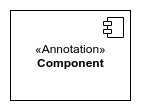

The diagram above was exported from draw.io. Its source (the exported page's mxGraphModel, read from the mxfile embedded in the PNG):
<mxGraphModel dx="1422" dy="801" grid="1" gridSize="10" guides="1" tooltips="1" connect="1" arrows="1" fold="1" page="1" pageScale="1" pageWidth="1169" pageHeight="827" math="0" shadow="0">
  <root>
    <mxCell id="0" />
    <mxCell id="1" parent="0" />
    <mxCell id="8V-c3DpBHtBn4Lxvk9O3-1" value="&amp;laquo;Annotation&amp;raquo;&lt;br/&gt;&lt;b&gt;Component&lt;/b&gt;" style="html=1;" parent="1" vertex="1">
      <mxGeometry x="40" y="40" width="120" height="90" as="geometry" />
    </mxCell>
    <mxCell id="8V-c3DpBHtBn4Lxvk9O3-2" value="" style="shape=component;jettyWidth=8;jettyHeight=4;" parent="8V-c3DpBHtBn4Lxvk9O3-1" vertex="1">
      <mxGeometry x="1" width="20" height="20" relative="1" as="geometry">
        <mxPoint x="-27" y="7" as="offset" />
      </mxGeometry>
    </mxCell>
  </root>
</mxGraphModel>